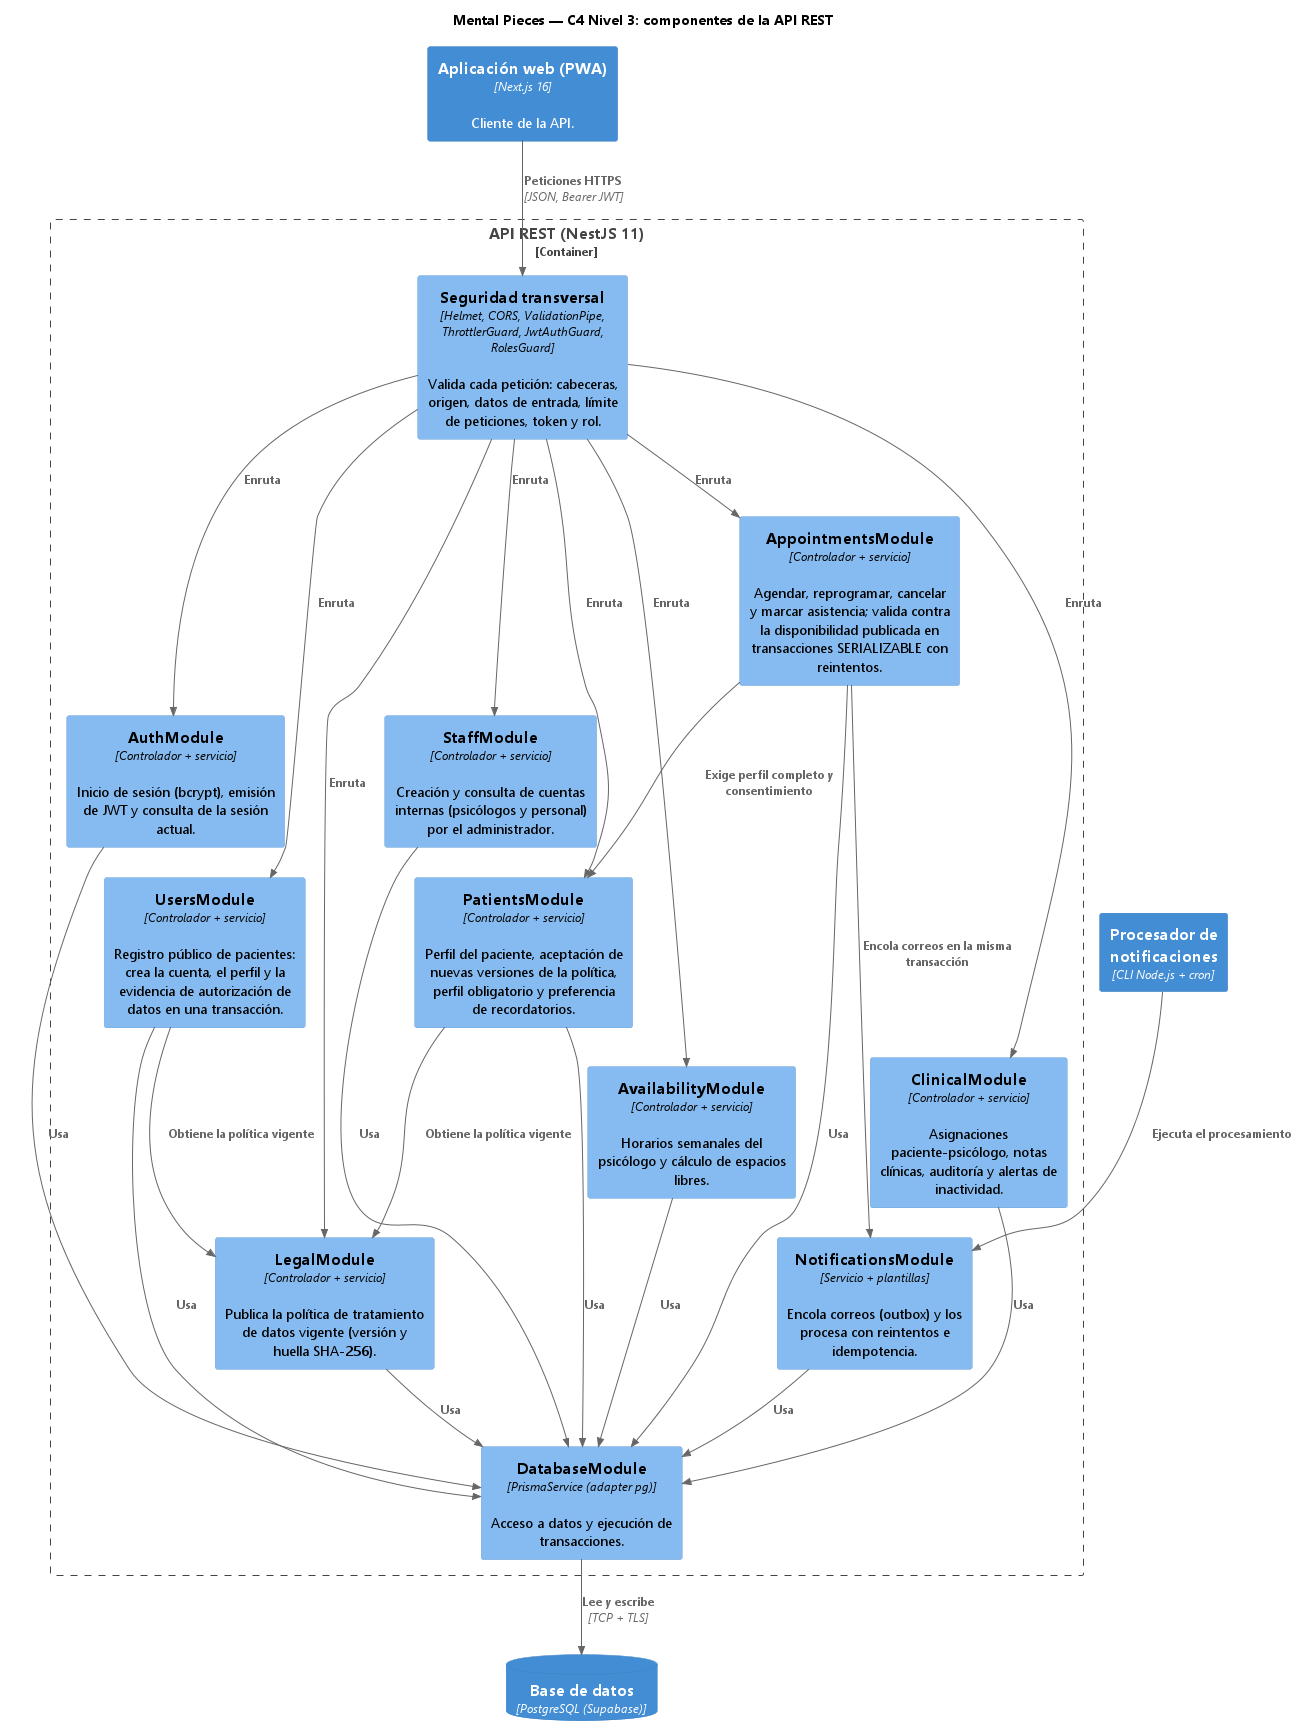

The diagram above was rendered by PlantUML. Its source (embedded in the PNG):
@startuml c4-components
' Mental Pieces — Modelo C4, nivel 3: componentes de la API REST (2026-10-29)
' Cada componente corresponde a un módulo NestJS de apps/api/src/modules.
!include <C4/C4_Component>

skinparam defaultFontName "Segoe UI"
LAYOUT_TOP_DOWN()
HIDE_STEREOTYPE()

title Mental Pieces — C4 Nivel 3: componentes de la API REST

Container(web, "Aplicación web (PWA)", "Next.js 16", "Cliente de la API.")
ContainerDb(db, "Base de datos", "PostgreSQL (Supabase)")
Container(worker, "Procesador de notificaciones", "CLI Node.js + cron")

Container_Boundary(api, "API REST (NestJS 11)") {
  Component(guards, "Seguridad transversal", "Helmet, CORS, ValidationPipe, ThrottlerGuard, JwtAuthGuard, RolesGuard", "Valida cada petición: cabeceras, origen, datos de entrada, límite de peticiones, token y rol.")
  Component(auth, "AuthModule", "Controlador + servicio", "Inicio de sesión (bcrypt), emisión de JWT y consulta de la sesión actual.")
  Component(legal, "LegalModule", "Controlador + servicio", "Publica la política de tratamiento de datos vigente (versión y huella SHA-256).")
  Component(users, "UsersModule", "Controlador + servicio", "Registro público de pacientes: crea la cuenta, el perfil y la evidencia de autorización de datos en una transacción.")
  Component(staff, "StaffModule", "Controlador + servicio", "Creación y consulta de cuentas internas (psicólogos y personal) por el administrador.")
  Component(patients, "PatientsModule", "Controlador + servicio", "Perfil del paciente, aceptación de nuevas versiones de la política, perfil obligatorio y preferencia de recordatorios.")
  Component(availability, "AvailabilityModule", "Controlador + servicio", "Horarios semanales del psicólogo y cálculo de espacios libres.")
  Component(appointments, "AppointmentsModule", "Controlador + servicio", "Agendar, reprogramar, cancelar y marcar asistencia; valida contra la disponibilidad publicada en transacciones SERIALIZABLE con reintentos.")
  Component(clinical, "ClinicalModule", "Controlador + servicio", "Asignaciones paciente-psicólogo, notas clínicas, auditoría y alertas de inactividad.")
  Component(notifications, "NotificationsModule", "Servicio + plantillas", "Encola correos (outbox) y los procesa con reintentos e idempotencia.")
  Component(prisma, "DatabaseModule", "PrismaService (adapter pg)", "Acceso a datos y ejecución de transacciones.")
}

Rel(web, guards, "Peticiones HTTPS", "JSON, Bearer JWT")
Rel(guards, auth, "Enruta")
Rel(guards, legal, "Enruta")
Rel(guards, users, "Enruta")
Rel(guards, staff, "Enruta")
Rel(guards, patients, "Enruta")
Rel(guards, availability, "Enruta")
Rel(guards, appointments, "Enruta")
Rel(guards, clinical, "Enruta")

Rel(users, legal, "Obtiene la política vigente")
Rel(patients, legal, "Obtiene la política vigente")
Rel(appointments, patients, "Exige perfil completo y consentimiento")
Rel(appointments, notifications, "Encola correos en la misma transacción")
Rel(worker, notifications, "Ejecuta el procesamiento")

Rel(auth, prisma, "Usa")
Rel(legal, prisma, "Usa")
Rel(users, prisma, "Usa")
Rel(staff, prisma, "Usa")
Rel(patients, prisma, "Usa")
Rel(availability, prisma, "Usa")
Rel(appointments, prisma, "Usa")
Rel(clinical, prisma, "Usa")
Rel(notifications, prisma, "Usa")
Rel(prisma, db, "Lee y escribe", "TCP + TLS")

@enduml